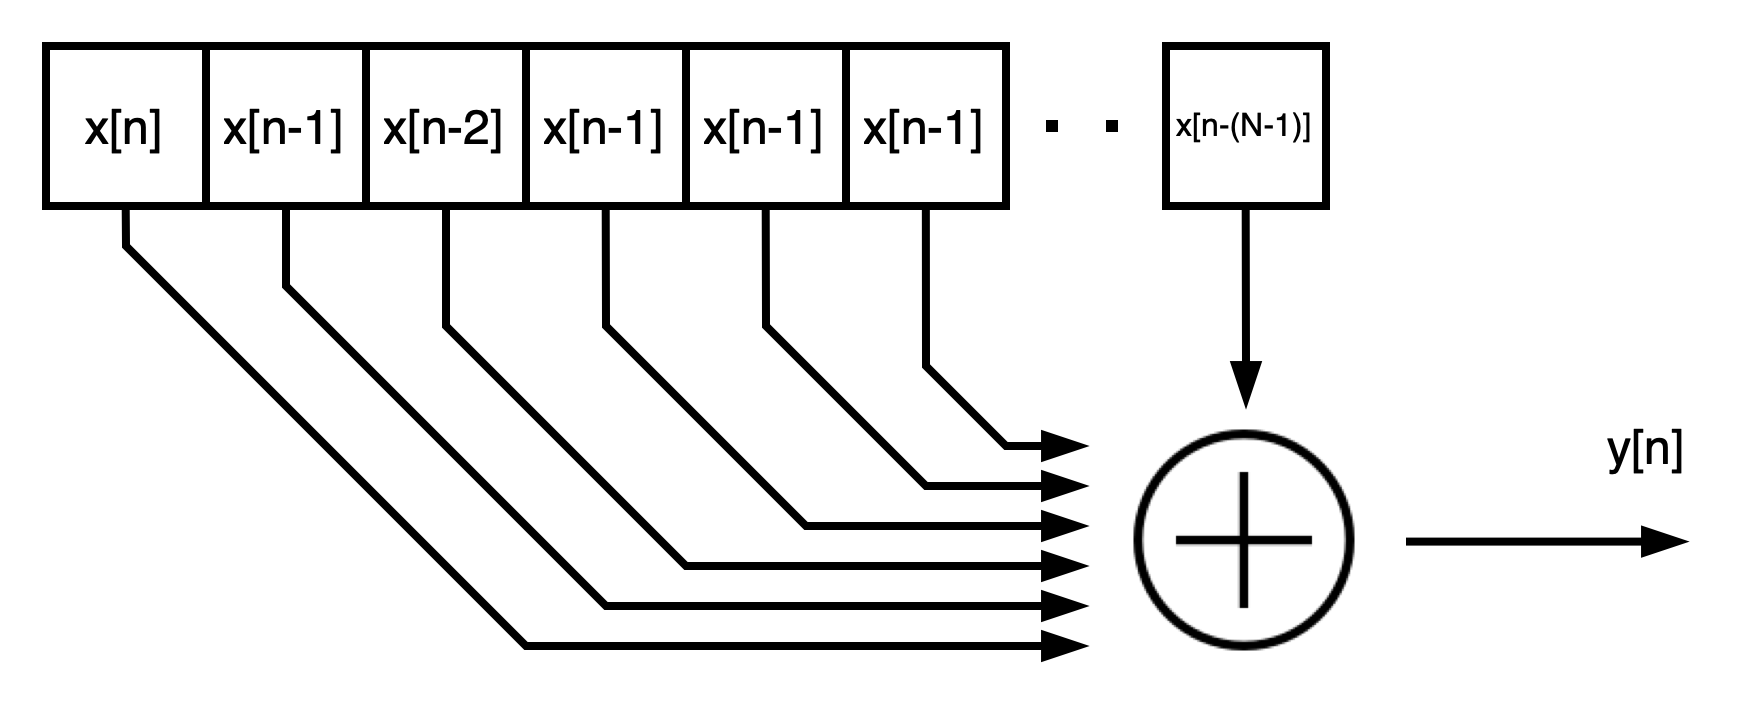

The diagram above was exported from draw.io. Its source (the exported page's mxGraphModel, read from the mxfile embedded in the PNG):
<mxGraphModel dx="1186" dy="798" grid="1" gridSize="10" guides="1" tooltips="1" connect="0" arrows="1" fold="1" page="1" pageScale="1" pageWidth="1169" pageHeight="827" math="0" shadow="0">
  <root>
    <mxCell id="0" />
    <mxCell id="1" parent="0" />
    <mxCell id="2" value="" style="shape=table;startSize=0;container=1;collapsible=0;childLayout=tableLayout;rounded=1;strokeWidth=2;fontSize=6;arcSize=5;shadow=0;perimeter=ellipsePerimeter;backgroundOutline=0;enumerate=0;comic=0;" vertex="1" parent="1">
      <mxGeometry x="40" y="30" width="240" height="40" as="geometry" />
    </mxCell>
    <mxCell id="3" value="" style="shape=tableRow;horizontal=0;startSize=0;swimlaneHead=0;swimlaneBody=0;top=0;left=0;bottom=0;right=0;collapsible=0;dropTarget=0;fillColor=none;points=[[0,0.5],[1,0.5]];portConstraint=eastwest;rounded=1;strokeWidth=2;" vertex="1" parent="2">
      <mxGeometry width="240" height="40" as="geometry" />
    </mxCell>
    <mxCell id="4" value="x[n]" style="shape=partialRectangle;html=1;whiteSpace=wrap;connectable=0;overflow=hidden;fillColor=none;top=0;left=0;bottom=0;right=0;pointerEvents=1;rounded=1;strokeWidth=2;" vertex="1" parent="3">
      <mxGeometry width="40" height="40" as="geometry">
        <mxRectangle width="40" height="40" as="alternateBounds" />
      </mxGeometry>
    </mxCell>
    <mxCell id="5" value="x[n-1]" style="shape=partialRectangle;html=1;whiteSpace=wrap;connectable=0;overflow=hidden;fillColor=none;top=0;left=0;bottom=0;right=0;pointerEvents=1;rounded=1;strokeWidth=2;" vertex="1" parent="3">
      <mxGeometry x="40" width="40" height="40" as="geometry">
        <mxRectangle width="40" height="40" as="alternateBounds" />
      </mxGeometry>
    </mxCell>
    <mxCell id="6" value="&lt;span style=&quot;&quot;&gt;x[n-2]&lt;/span&gt;" style="shape=partialRectangle;html=1;whiteSpace=wrap;connectable=0;overflow=hidden;fillColor=none;top=0;left=0;bottom=0;right=0;pointerEvents=1;rounded=1;strokeWidth=2;" vertex="1" parent="3">
      <mxGeometry x="80" width="40" height="40" as="geometry">
        <mxRectangle width="40" height="40" as="alternateBounds" />
      </mxGeometry>
    </mxCell>
    <mxCell id="7" value="&lt;span style=&quot;&quot;&gt;x[n-1]&lt;/span&gt;" style="shape=partialRectangle;html=1;whiteSpace=wrap;connectable=0;overflow=hidden;fillColor=none;top=0;left=0;bottom=0;right=0;pointerEvents=1;rounded=1;strokeWidth=2;" vertex="1" parent="3">
      <mxGeometry x="120" width="40" height="40" as="geometry">
        <mxRectangle width="40" height="40" as="alternateBounds" />
      </mxGeometry>
    </mxCell>
    <mxCell id="8" value="&lt;span style=&quot;&quot;&gt;x[n-1]&lt;/span&gt;" style="shape=partialRectangle;html=1;whiteSpace=wrap;connectable=0;overflow=hidden;fillColor=none;top=0;left=0;bottom=0;right=0;pointerEvents=1;rounded=1;strokeWidth=2;" vertex="1" parent="3">
      <mxGeometry x="160" width="40" height="40" as="geometry">
        <mxRectangle width="40" height="40" as="alternateBounds" />
      </mxGeometry>
    </mxCell>
    <mxCell id="9" value="&lt;span style=&quot;&quot;&gt;x[n-1]&lt;/span&gt;" style="shape=partialRectangle;html=1;whiteSpace=wrap;connectable=0;overflow=hidden;fillColor=none;top=0;left=0;bottom=0;right=0;pointerEvents=1;rounded=1;strokeWidth=2;" vertex="1" parent="3">
      <mxGeometry x="200" width="40" height="40" as="geometry">
        <mxRectangle width="40" height="40" as="alternateBounds" />
      </mxGeometry>
    </mxCell>
    <mxCell id="10" value="" style="shape=image;html=1;verticalAlign=top;verticalLabelPosition=bottom;labelBackgroundColor=#ffffff;imageAspect=0;aspect=fixed;image=https://cdn4.iconfinder.com/data/icons/ionicons/512/icon-ios7-plus-outline-128.png;rounded=1;strokeWidth=2;" vertex="1" parent="1">
      <mxGeometry x="306" y="120" width="68" height="68" as="geometry" />
    </mxCell>
    <mxCell id="11" value="" style="shape=table;startSize=0;container=1;collapsible=0;childLayout=tableLayout;rounded=1;strokeWidth=2;fontSize=6;" vertex="1" parent="1">
      <mxGeometry x="320" y="30" width="40" height="40" as="geometry" />
    </mxCell>
    <mxCell id="12" value="" style="shape=tableRow;horizontal=0;startSize=0;swimlaneHead=0;swimlaneBody=0;top=0;left=0;bottom=0;right=0;collapsible=0;dropTarget=0;fillColor=none;points=[[0,0.5],[1,0.5]];portConstraint=eastwest;rounded=1;strokeWidth=2;" vertex="1" parent="11">
      <mxGeometry width="40" height="40" as="geometry" />
    </mxCell>
    <mxCell id="13" value="&lt;span style=&quot;font-size: 8px;&quot;&gt;x[n-(N-1)]&lt;/span&gt;" style="shape=partialRectangle;html=1;whiteSpace=wrap;connectable=0;overflow=hidden;fillColor=none;top=0;left=0;bottom=0;right=0;pointerEvents=1;rounded=1;strokeWidth=2;fontSize=8;" vertex="1" parent="12">
      <mxGeometry width="40" height="40" as="geometry">
        <mxRectangle width="40" height="40" as="alternateBounds" />
      </mxGeometry>
    </mxCell>
    <mxCell id="14" value="" style="endArrow=blockThin;html=1;rounded=0;exitX=0.083;exitY=0.998;exitDx=0;exitDy=0;exitPerimeter=0;strokeWidth=2;endFill=1;" edge="1" source="3" parent="1">
      <mxGeometry width="50" height="50" relative="1" as="geometry">
        <mxPoint x="60" y="80" as="sourcePoint" />
        <mxPoint x="300" y="180" as="targetPoint" />
        <Array as="points">
          <mxPoint x="60" y="80" />
          <mxPoint x="160" y="180" />
        </Array>
      </mxGeometry>
    </mxCell>
    <mxCell id="15" value="" style="endArrow=blockThin;html=1;rounded=0;exitX=0.083;exitY=0.998;exitDx=0;exitDy=0;exitPerimeter=0;strokeWidth=2;endFill=1;" edge="1" target="10" parent="1">
      <mxGeometry width="50" height="50" relative="1" as="geometry">
        <mxPoint x="339.9200000000001" y="70" as="sourcePoint" />
        <mxPoint x="280" y="180" as="targetPoint" />
        <Array as="points">
          <mxPoint x="339.9999999999999" y="110.08000000000004" />
        </Array>
      </mxGeometry>
    </mxCell>
    <mxCell id="16" value="" style="endArrow=blockThin;html=1;rounded=0;exitX=0.083;exitY=0.998;exitDx=0;exitDy=0;exitPerimeter=0;strokeWidth=2;endFill=1;" edge="1" parent="1">
      <mxGeometry width="50" height="50" relative="1" as="geometry">
        <mxPoint x="100" y="70.00000000000011" as="sourcePoint" />
        <mxPoint x="300" y="170" as="targetPoint" />
        <Array as="points">
          <mxPoint x="100" y="90" />
          <mxPoint x="180" y="170" />
        </Array>
      </mxGeometry>
    </mxCell>
    <mxCell id="17" value="" style="endArrow=blockThin;html=1;rounded=0;strokeWidth=2;endFill=1;" edge="1" parent="1">
      <mxGeometry width="50" height="50" relative="1" as="geometry">
        <mxPoint x="140" y="70" as="sourcePoint" />
        <mxPoint x="300" y="160" as="targetPoint" />
        <Array as="points">
          <mxPoint x="140" y="100" />
          <mxPoint x="200" y="160" />
        </Array>
      </mxGeometry>
    </mxCell>
    <mxCell id="18" value="" style="endArrow=blockThin;html=1;rounded=0;exitX=0.083;exitY=0.998;exitDx=0;exitDy=0;exitPerimeter=0;strokeWidth=2;endFill=1;" edge="1" parent="1">
      <mxGeometry width="50" height="50" relative="1" as="geometry">
        <mxPoint x="179.91999999999985" y="70" as="sourcePoint" />
        <mxPoint x="300" y="150" as="targetPoint" />
        <Array as="points">
          <mxPoint x="180" y="100" />
          <mxPoint x="230" y="150" />
        </Array>
      </mxGeometry>
    </mxCell>
    <mxCell id="19" value="" style="endArrow=blockThin;html=1;rounded=0;exitX=0.083;exitY=0.998;exitDx=0;exitDy=0;exitPerimeter=0;strokeWidth=2;endFill=1;" edge="1" parent="1">
      <mxGeometry width="50" height="50" relative="1" as="geometry">
        <mxPoint x="219.92000000000007" y="70" as="sourcePoint" />
        <mxPoint x="300" y="140" as="targetPoint" />
        <Array as="points">
          <mxPoint x="220" y="100" />
          <mxPoint x="260" y="140" />
        </Array>
      </mxGeometry>
    </mxCell>
    <mxCell id="20" value="" style="endArrow=blockThin;html=1;rounded=0;strokeWidth=2;endFill=1;" edge="1" parent="1">
      <mxGeometry width="50" height="50" relative="1" as="geometry">
        <mxPoint x="380" y="153.89999999999998" as="sourcePoint" />
        <mxPoint x="450" y="153.89999999999998" as="targetPoint" />
        <Array as="points">
          <mxPoint x="380.0799999999999" y="153.98000000000002" />
        </Array>
      </mxGeometry>
    </mxCell>
    <mxCell id="21" value="y[n]" style="edgeLabel;html=1;align=center;verticalAlign=middle;resizable=0;points=[];fontSize=12;" vertex="1" connectable="0" parent="20">
      <mxGeometry x="0.233" y="1" relative="1" as="geometry">
        <mxPoint x="17" y="-23" as="offset" />
      </mxGeometry>
    </mxCell>
    <mxCell id="22" value="" style="endArrow=none;dashed=1;html=1;dashPattern=1 4;strokeWidth=3;rounded=0;" edge="1" parent="1">
      <mxGeometry width="50" height="50" relative="1" as="geometry">
        <mxPoint x="290" y="50" as="sourcePoint" />
        <mxPoint x="310" y="50" as="targetPoint" />
      </mxGeometry>
    </mxCell>
    <mxCell id="23" value="" style="endArrow=blockThin;html=1;rounded=0;exitX=0.083;exitY=0.998;exitDx=0;exitDy=0;exitPerimeter=0;strokeWidth=2;endFill=1;" edge="1" parent="1">
      <mxGeometry width="50" height="50" relative="1" as="geometry">
        <mxPoint x="259.96000000000004" y="70" as="sourcePoint" />
        <mxPoint x="300" y="130" as="targetPoint" />
        <Array as="points">
          <mxPoint x="260" y="110" />
          <mxPoint x="280" y="130" />
        </Array>
      </mxGeometry>
    </mxCell>
  </root>
</mxGraphModel>